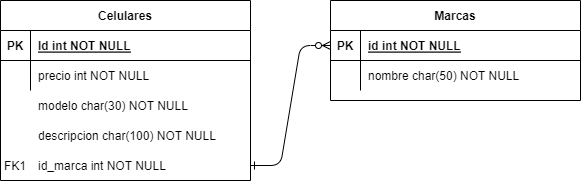

The diagram above was exported from draw.io. Its source (the exported page's mxGraphModel, read from the mxfile embedded in the PNG):
<mxGraphModel dx="1195" dy="667" grid="1" gridSize="10" guides="1" tooltips="1" connect="1" arrows="1" fold="1" page="1" pageScale="1" pageWidth="850" pageHeight="1100" math="0" shadow="0" extFonts="Permanent Marker^https://fonts.googleapis.com/css?family=Permanent+Marker">
  <root>
    <mxCell id="0" />
    <mxCell id="1" parent="0" />
    <mxCell id="C-vyLk0tnHw3VtMMgP7b-1" value="" style="edgeStyle=entityRelationEdgeStyle;endArrow=ERzeroToMany;startArrow=ERone;endFill=1;startFill=0;exitX=1;exitY=0.5;exitDx=0;exitDy=0;entryX=0;entryY=0.5;entryDx=0;entryDy=0;" parent="1" source="uhr2Ricam9k3ilc38QNq-10" target="C-vyLk0tnHw3VtMMgP7b-3" edge="1">
      <mxGeometry width="100" height="100" relative="1" as="geometry">
        <mxPoint x="380" y="290" as="sourcePoint" />
        <mxPoint x="440" y="620" as="targetPoint" />
      </mxGeometry>
    </mxCell>
    <mxCell id="C-vyLk0tnHw3VtMMgP7b-2" value="Marcas" style="shape=table;startSize=30;container=1;collapsible=1;childLayout=tableLayout;fixedRows=1;rowLines=0;fontStyle=1;align=center;resizeLast=1;" parent="1" vertex="1">
      <mxGeometry x="450" y="120" width="250" height="100" as="geometry" />
    </mxCell>
    <mxCell id="C-vyLk0tnHw3VtMMgP7b-3" value="" style="shape=partialRectangle;collapsible=0;dropTarget=0;pointerEvents=0;fillColor=none;points=[[0,0.5],[1,0.5]];portConstraint=eastwest;top=0;left=0;right=0;bottom=1;" parent="C-vyLk0tnHw3VtMMgP7b-2" vertex="1">
      <mxGeometry y="30" width="250" height="30" as="geometry" />
    </mxCell>
    <mxCell id="C-vyLk0tnHw3VtMMgP7b-4" value="PK" style="shape=partialRectangle;overflow=hidden;connectable=0;fillColor=none;top=0;left=0;bottom=0;right=0;fontStyle=1;" parent="C-vyLk0tnHw3VtMMgP7b-3" vertex="1">
      <mxGeometry width="30" height="30" as="geometry">
        <mxRectangle width="30" height="30" as="alternateBounds" />
      </mxGeometry>
    </mxCell>
    <mxCell id="C-vyLk0tnHw3VtMMgP7b-5" value="id int NOT NULL" style="shape=partialRectangle;overflow=hidden;connectable=0;fillColor=none;top=0;left=0;bottom=0;right=0;align=left;spacingLeft=6;fontStyle=5;" parent="C-vyLk0tnHw3VtMMgP7b-3" vertex="1">
      <mxGeometry x="30" width="220" height="30" as="geometry">
        <mxRectangle width="220" height="30" as="alternateBounds" />
      </mxGeometry>
    </mxCell>
    <mxCell id="C-vyLk0tnHw3VtMMgP7b-6" value="" style="shape=partialRectangle;collapsible=0;dropTarget=0;pointerEvents=0;fillColor=none;points=[[0,0.5],[1,0.5]];portConstraint=eastwest;top=0;left=0;right=0;bottom=0;" parent="C-vyLk0tnHw3VtMMgP7b-2" vertex="1">
      <mxGeometry y="60" width="250" height="30" as="geometry" />
    </mxCell>
    <mxCell id="C-vyLk0tnHw3VtMMgP7b-7" value="" style="shape=partialRectangle;overflow=hidden;connectable=0;fillColor=none;top=0;left=0;bottom=0;right=0;" parent="C-vyLk0tnHw3VtMMgP7b-6" vertex="1">
      <mxGeometry width="30" height="30" as="geometry">
        <mxRectangle width="30" height="30" as="alternateBounds" />
      </mxGeometry>
    </mxCell>
    <mxCell id="C-vyLk0tnHw3VtMMgP7b-8" value="nombre char(50) NOT NULL" style="shape=partialRectangle;overflow=hidden;connectable=0;fillColor=none;top=0;left=0;bottom=0;right=0;align=left;spacingLeft=6;" parent="C-vyLk0tnHw3VtMMgP7b-6" vertex="1">
      <mxGeometry x="30" width="220" height="30" as="geometry">
        <mxRectangle width="220" height="30" as="alternateBounds" />
      </mxGeometry>
    </mxCell>
    <mxCell id="C-vyLk0tnHw3VtMMgP7b-23" value="Celulares" style="shape=table;startSize=30;container=1;collapsible=1;childLayout=tableLayout;fixedRows=1;rowLines=0;fontStyle=1;align=center;resizeLast=1;" parent="1" vertex="1">
      <mxGeometry x="120" y="120" width="250" height="180" as="geometry" />
    </mxCell>
    <mxCell id="C-vyLk0tnHw3VtMMgP7b-24" value="" style="shape=partialRectangle;collapsible=0;dropTarget=0;pointerEvents=0;fillColor=none;points=[[0,0.5],[1,0.5]];portConstraint=eastwest;top=0;left=0;right=0;bottom=1;" parent="C-vyLk0tnHw3VtMMgP7b-23" vertex="1">
      <mxGeometry y="30" width="250" height="30" as="geometry" />
    </mxCell>
    <mxCell id="C-vyLk0tnHw3VtMMgP7b-25" value="PK" style="shape=partialRectangle;overflow=hidden;connectable=0;fillColor=none;top=0;left=0;bottom=0;right=0;fontStyle=1;" parent="C-vyLk0tnHw3VtMMgP7b-24" vertex="1">
      <mxGeometry width="30" height="30" as="geometry">
        <mxRectangle width="30" height="30" as="alternateBounds" />
      </mxGeometry>
    </mxCell>
    <mxCell id="C-vyLk0tnHw3VtMMgP7b-26" value="Id int NOT NULL " style="shape=partialRectangle;overflow=hidden;connectable=0;fillColor=none;top=0;left=0;bottom=0;right=0;align=left;spacingLeft=6;fontStyle=5;" parent="C-vyLk0tnHw3VtMMgP7b-24" vertex="1">
      <mxGeometry x="30" width="220" height="30" as="geometry">
        <mxRectangle width="220" height="30" as="alternateBounds" />
      </mxGeometry>
    </mxCell>
    <mxCell id="C-vyLk0tnHw3VtMMgP7b-27" value="" style="shape=partialRectangle;collapsible=0;dropTarget=0;pointerEvents=0;fillColor=none;points=[[0,0.5],[1,0.5]];portConstraint=eastwest;top=0;left=0;right=0;bottom=0;" parent="C-vyLk0tnHw3VtMMgP7b-23" vertex="1">
      <mxGeometry y="60" width="250" height="30" as="geometry" />
    </mxCell>
    <mxCell id="C-vyLk0tnHw3VtMMgP7b-28" value="" style="shape=partialRectangle;overflow=hidden;connectable=0;fillColor=none;top=0;left=0;bottom=0;right=0;" parent="C-vyLk0tnHw3VtMMgP7b-27" vertex="1">
      <mxGeometry width="30" height="30" as="geometry">
        <mxRectangle width="30" height="30" as="alternateBounds" />
      </mxGeometry>
    </mxCell>
    <mxCell id="C-vyLk0tnHw3VtMMgP7b-29" value="precio int NOT NULL" style="shape=partialRectangle;overflow=hidden;connectable=0;fillColor=none;top=0;left=0;bottom=0;right=0;align=left;spacingLeft=6;" parent="C-vyLk0tnHw3VtMMgP7b-27" vertex="1">
      <mxGeometry x="30" width="220" height="30" as="geometry">
        <mxRectangle width="220" height="30" as="alternateBounds" />
      </mxGeometry>
    </mxCell>
    <mxCell id="uhr2Ricam9k3ilc38QNq-1" value="" style="shape=partialRectangle;collapsible=0;dropTarget=0;pointerEvents=0;fillColor=none;points=[[0,0.5],[1,0.5]];portConstraint=eastwest;top=0;left=0;right=0;bottom=0;" vertex="1" parent="1">
      <mxGeometry x="120" y="210" width="250" height="30" as="geometry" />
    </mxCell>
    <mxCell id="uhr2Ricam9k3ilc38QNq-2" value="" style="shape=partialRectangle;overflow=hidden;connectable=0;fillColor=none;top=0;left=0;bottom=0;right=0;" vertex="1" parent="uhr2Ricam9k3ilc38QNq-1">
      <mxGeometry width="30" height="30" as="geometry">
        <mxRectangle width="30" height="30" as="alternateBounds" />
      </mxGeometry>
    </mxCell>
    <mxCell id="uhr2Ricam9k3ilc38QNq-3" value="modelo char(30) NOT NULL" style="shape=partialRectangle;overflow=hidden;connectable=0;fillColor=none;top=0;left=0;bottom=0;right=0;align=left;spacingLeft=6;" vertex="1" parent="uhr2Ricam9k3ilc38QNq-1">
      <mxGeometry x="30" width="220" height="30" as="geometry">
        <mxRectangle width="220" height="30" as="alternateBounds" />
      </mxGeometry>
    </mxCell>
    <mxCell id="uhr2Ricam9k3ilc38QNq-4" value="" style="shape=partialRectangle;collapsible=0;dropTarget=0;pointerEvents=0;fillColor=none;points=[[0,0.5],[1,0.5]];portConstraint=eastwest;top=0;left=0;right=0;bottom=0;" vertex="1" parent="1">
      <mxGeometry x="120" y="240" width="250" height="30" as="geometry" />
    </mxCell>
    <mxCell id="uhr2Ricam9k3ilc38QNq-5" value="" style="shape=partialRectangle;overflow=hidden;connectable=0;fillColor=none;top=0;left=0;bottom=0;right=0;" vertex="1" parent="uhr2Ricam9k3ilc38QNq-4">
      <mxGeometry width="30" height="30" as="geometry">
        <mxRectangle width="30" height="30" as="alternateBounds" />
      </mxGeometry>
    </mxCell>
    <mxCell id="uhr2Ricam9k3ilc38QNq-6" value="descripcion char(100) NOT NULL" style="shape=partialRectangle;overflow=hidden;connectable=0;fillColor=none;top=0;left=0;bottom=0;right=0;align=left;spacingLeft=6;" vertex="1" parent="uhr2Ricam9k3ilc38QNq-4">
      <mxGeometry x="30" width="220" height="30" as="geometry">
        <mxRectangle width="220" height="30" as="alternateBounds" />
      </mxGeometry>
    </mxCell>
    <mxCell id="uhr2Ricam9k3ilc38QNq-10" value="" style="shape=partialRectangle;collapsible=0;dropTarget=0;pointerEvents=0;fillColor=none;points=[[0,0.5],[1,0.5]];portConstraint=eastwest;top=0;left=0;right=0;bottom=0;" vertex="1" parent="1">
      <mxGeometry x="120" y="270" width="250" height="30" as="geometry" />
    </mxCell>
    <mxCell id="uhr2Ricam9k3ilc38QNq-11" value="" style="shape=partialRectangle;overflow=hidden;connectable=0;fillColor=none;top=0;left=0;bottom=0;right=0;" vertex="1" parent="uhr2Ricam9k3ilc38QNq-10">
      <mxGeometry width="30" height="30" as="geometry">
        <mxRectangle width="30" height="30" as="alternateBounds" />
      </mxGeometry>
    </mxCell>
    <mxCell id="uhr2Ricam9k3ilc38QNq-12" value="id_marca int NOT NULL" style="shape=partialRectangle;overflow=hidden;connectable=0;fillColor=none;top=0;left=0;bottom=0;right=0;align=left;spacingLeft=6;" vertex="1" parent="uhr2Ricam9k3ilc38QNq-10">
      <mxGeometry x="30" width="220" height="30" as="geometry">
        <mxRectangle width="220" height="30" as="alternateBounds" />
      </mxGeometry>
    </mxCell>
    <mxCell id="uhr2Ricam9k3ilc38QNq-14" value="FK1" style="shape=partialRectangle;overflow=hidden;connectable=0;fillColor=none;top=0;left=0;bottom=0;right=0;" vertex="1" parent="1">
      <mxGeometry x="120" y="270" width="30" height="30" as="geometry" />
    </mxCell>
  </root>
</mxGraphModel>